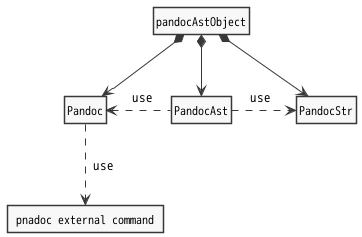

The diagram above was rendered by PlantUML. Its source (embedded in the PNG):
@startuml pandocAstObjectArchitecturalDesign

!include style.iuml
!include SysML/bdd.iuml

pandocAstObject *--> Pandoc
pandocAstObject *--> PandocAst
pandocAstObject *--> PandocStr

PandocAst .left.> Pandoc : " use"
PandocAst .right.> PandocStr : "use "

Pandoc ..> " pnadoc external command " : " use"

@enduml